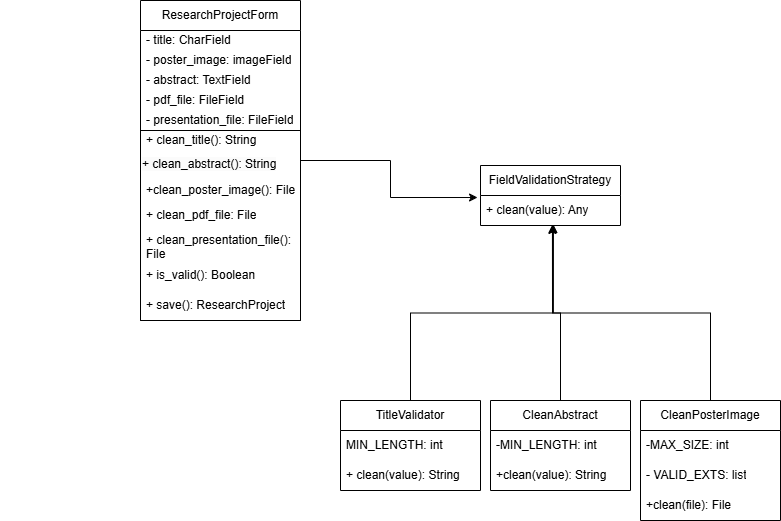

The diagram above was exported from draw.io. Its source (the exported page's mxGraphModel, read from the mxfile embedded in the PNG):
<mxGraphModel dx="1434" dy="746" grid="1" gridSize="10" guides="1" tooltips="1" connect="1" arrows="1" fold="1" page="1" pageScale="1" pageWidth="850" pageHeight="1100" math="0" shadow="0">
  <root>
    <mxCell id="0" />
    <mxCell id="1" parent="0" />
    <mxCell id="jKH1_R-BFAfw1_1JFn_Z-52" value="FieldValidationStrategy" style="swimlane;fontStyle=0;childLayout=stackLayout;horizontal=1;startSize=30;horizontalStack=0;resizeParent=1;resizeParentMax=0;resizeLast=0;collapsible=1;marginBottom=0;whiteSpace=wrap;html=1;" parent="1" vertex="1">
      <mxGeometry x="540" y="205" width="140" height="60" as="geometry" />
    </mxCell>
    <mxCell id="jKH1_R-BFAfw1_1JFn_Z-53" value="+ clean(value): Any" style="text;strokeColor=none;fillColor=none;align=left;verticalAlign=middle;spacingLeft=4;spacingRight=4;overflow=hidden;points=[[0,0.5],[1,0.5]];portConstraint=eastwest;rotatable=0;whiteSpace=wrap;html=1;" parent="jKH1_R-BFAfw1_1JFn_Z-52" vertex="1">
      <mxGeometry y="30" width="140" height="30" as="geometry" />
    </mxCell>
    <mxCell id="jKH1_R-BFAfw1_1JFn_Z-61" value="CleanAbstract" style="swimlane;fontStyle=0;childLayout=stackLayout;horizontal=1;startSize=30;horizontalStack=0;resizeParent=1;resizeParentMax=0;resizeLast=0;collapsible=1;marginBottom=0;whiteSpace=wrap;html=1;" parent="1" vertex="1">
      <mxGeometry x="550" y="440" width="140" height="90" as="geometry" />
    </mxCell>
    <mxCell id="jKH1_R-BFAfw1_1JFn_Z-62" value="-MIN_LENGTH: int" style="text;strokeColor=none;fillColor=none;align=left;verticalAlign=middle;spacingLeft=4;spacingRight=4;overflow=hidden;points=[[0,0.5],[1,0.5]];portConstraint=eastwest;rotatable=0;whiteSpace=wrap;html=1;" parent="jKH1_R-BFAfw1_1JFn_Z-61" vertex="1">
      <mxGeometry y="30" width="140" height="30" as="geometry" />
    </mxCell>
    <mxCell id="0VIEQGUx7pDbdCAq_UWB-34" value="+clean(value): String" style="text;strokeColor=none;fillColor=none;align=left;verticalAlign=middle;spacingLeft=4;spacingRight=4;overflow=hidden;points=[[0,0.5],[1,0.5]];portConstraint=eastwest;rotatable=0;whiteSpace=wrap;html=1;" parent="jKH1_R-BFAfw1_1JFn_Z-61" vertex="1">
      <mxGeometry y="60" width="140" height="30" as="geometry" />
    </mxCell>
    <mxCell id="jKH1_R-BFAfw1_1JFn_Z-66" value="TitleValidator" style="swimlane;fontStyle=0;childLayout=stackLayout;horizontal=1;startSize=30;horizontalStack=0;resizeParent=1;resizeParentMax=0;resizeLast=0;collapsible=1;marginBottom=0;whiteSpace=wrap;html=1;" parent="1" vertex="1">
      <mxGeometry x="400" y="440" width="140" height="90" as="geometry" />
    </mxCell>
    <mxCell id="jKH1_R-BFAfw1_1JFn_Z-67" value="MIN_LENGTH: int" style="text;strokeColor=none;fillColor=none;align=left;verticalAlign=middle;spacingLeft=4;spacingRight=4;overflow=hidden;points=[[0,0.5],[1,0.5]];portConstraint=eastwest;rotatable=0;whiteSpace=wrap;html=1;" parent="jKH1_R-BFAfw1_1JFn_Z-66" vertex="1">
      <mxGeometry y="30" width="140" height="30" as="geometry" />
    </mxCell>
    <mxCell id="0VIEQGUx7pDbdCAq_UWB-32" value="+ clean(value): String" style="text;strokeColor=none;fillColor=none;align=left;verticalAlign=middle;spacingLeft=4;spacingRight=4;overflow=hidden;points=[[0,0.5],[1,0.5]];portConstraint=eastwest;rotatable=0;whiteSpace=wrap;html=1;" parent="jKH1_R-BFAfw1_1JFn_Z-66" vertex="1">
      <mxGeometry y="60" width="140" height="30" as="geometry" />
    </mxCell>
    <mxCell id="jKH1_R-BFAfw1_1JFn_Z-70" value="CleanPosterImage" style="swimlane;fontStyle=0;childLayout=stackLayout;horizontal=1;startSize=30;horizontalStack=0;resizeParent=1;resizeParentMax=0;resizeLast=0;collapsible=1;marginBottom=0;whiteSpace=wrap;html=1;" parent="1" vertex="1">
      <mxGeometry x="700" y="440" width="140" height="120" as="geometry" />
    </mxCell>
    <mxCell id="jKH1_R-BFAfw1_1JFn_Z-71" value="-MAX_SIZE: int" style="text;strokeColor=none;fillColor=none;align=left;verticalAlign=middle;spacingLeft=4;spacingRight=4;overflow=hidden;points=[[0,0.5],[1,0.5]];portConstraint=eastwest;rotatable=0;whiteSpace=wrap;html=1;" parent="jKH1_R-BFAfw1_1JFn_Z-70" vertex="1">
      <mxGeometry y="30" width="140" height="30" as="geometry" />
    </mxCell>
    <mxCell id="0VIEQGUx7pDbdCAq_UWB-28" value="- VALID_EXTS: list" style="text;strokeColor=none;fillColor=none;align=left;verticalAlign=middle;spacingLeft=4;spacingRight=4;overflow=hidden;points=[[0,0.5],[1,0.5]];portConstraint=eastwest;rotatable=0;whiteSpace=wrap;html=1;" parent="jKH1_R-BFAfw1_1JFn_Z-70" vertex="1">
      <mxGeometry y="60" width="140" height="30" as="geometry" />
    </mxCell>
    <mxCell id="0VIEQGUx7pDbdCAq_UWB-37" value="+clean(file): File" style="text;strokeColor=none;fillColor=none;align=left;verticalAlign=middle;spacingLeft=4;spacingRight=4;overflow=hidden;points=[[0,0.5],[1,0.5]];portConstraint=eastwest;rotatable=0;whiteSpace=wrap;html=1;" parent="jKH1_R-BFAfw1_1JFn_Z-70" vertex="1">
      <mxGeometry y="90" width="140" height="30" as="geometry" />
    </mxCell>
    <mxCell id="jKH1_R-BFAfw1_1JFn_Z-74" style="edgeStyle=orthogonalEdgeStyle;rounded=0;orthogonalLoop=1;jettySize=auto;html=1;exitX=0.5;exitY=0;exitDx=0;exitDy=0;entryX=0.514;entryY=0.967;entryDx=0;entryDy=0;entryPerimeter=0;" parent="1" source="jKH1_R-BFAfw1_1JFn_Z-66" target="jKH1_R-BFAfw1_1JFn_Z-53" edge="1">
      <mxGeometry relative="1" as="geometry" />
    </mxCell>
    <mxCell id="jKH1_R-BFAfw1_1JFn_Z-76" style="edgeStyle=orthogonalEdgeStyle;rounded=0;orthogonalLoop=1;jettySize=auto;html=1;exitX=0.5;exitY=0;exitDx=0;exitDy=0;entryX=0.514;entryY=1;entryDx=0;entryDy=0;entryPerimeter=0;" parent="1" source="jKH1_R-BFAfw1_1JFn_Z-61" target="jKH1_R-BFAfw1_1JFn_Z-53" edge="1">
      <mxGeometry relative="1" as="geometry" />
    </mxCell>
    <mxCell id="jKH1_R-BFAfw1_1JFn_Z-78" style="edgeStyle=orthogonalEdgeStyle;rounded=0;orthogonalLoop=1;jettySize=auto;html=1;exitX=0.5;exitY=0;exitDx=0;exitDy=0;entryX=0.521;entryY=0.967;entryDx=0;entryDy=0;entryPerimeter=0;" parent="1" source="jKH1_R-BFAfw1_1JFn_Z-70" target="jKH1_R-BFAfw1_1JFn_Z-53" edge="1">
      <mxGeometry relative="1" as="geometry" />
    </mxCell>
    <mxCell id="jKH1_R-BFAfw1_1JFn_Z-43" value="ResearchProjectForm" style="swimlane;fontStyle=0;childLayout=stackLayout;horizontal=1;startSize=30;horizontalStack=0;resizeParent=1;resizeParentMax=0;resizeLast=0;collapsible=1;marginBottom=0;whiteSpace=wrap;html=1;container=0;" parent="1" vertex="1">
      <mxGeometry x="200" y="40" width="160" height="320" as="geometry" />
    </mxCell>
    <mxCell id="jKH1_R-BFAfw1_1JFn_Z-44" value="- title: CharField" style="text;strokeColor=none;fillColor=none;align=left;verticalAlign=middle;spacingLeft=4;spacingRight=4;overflow=hidden;points=[[0,0.5],[1,0.5]];portConstraint=eastwest;rotatable=0;whiteSpace=wrap;html=1;container=0;" parent="jKH1_R-BFAfw1_1JFn_Z-43" vertex="1">
      <mxGeometry y="30" width="160" height="20" as="geometry" />
    </mxCell>
    <mxCell id="jKH1_R-BFAfw1_1JFn_Z-40" value="- poster_image: imageField" style="text;strokeColor=none;fillColor=none;align=left;verticalAlign=middle;spacingLeft=4;spacingRight=4;overflow=hidden;points=[[0,0.5],[1,0.5]];portConstraint=eastwest;rotatable=0;whiteSpace=wrap;html=1;container=0;" parent="jKH1_R-BFAfw1_1JFn_Z-43" vertex="1">
      <mxGeometry y="50" width="160" height="20" as="geometry" />
    </mxCell>
    <mxCell id="jKH1_R-BFAfw1_1JFn_Z-45" value="- abstract: TextField&lt;span style=&quot;white-space: pre;&quot;&gt;&#09;&lt;/span&gt;" style="text;strokeColor=none;fillColor=none;align=left;verticalAlign=middle;spacingLeft=4;spacingRight=4;overflow=hidden;points=[[0,0.5],[1,0.5]];portConstraint=eastwest;rotatable=0;whiteSpace=wrap;html=1;container=0;" parent="jKH1_R-BFAfw1_1JFn_Z-43" vertex="1">
      <mxGeometry y="70" width="160" height="20" as="geometry" />
    </mxCell>
    <mxCell id="0VIEQGUx7pDbdCAq_UWB-4" value="- pdf_file: FileField" style="text;strokeColor=none;fillColor=none;align=left;verticalAlign=middle;spacingLeft=4;spacingRight=4;overflow=hidden;points=[[0,0.5],[1,0.5]];portConstraint=eastwest;rotatable=0;whiteSpace=wrap;html=1;" parent="jKH1_R-BFAfw1_1JFn_Z-43" vertex="1">
      <mxGeometry y="90" width="160" height="20" as="geometry" />
    </mxCell>
    <mxCell id="0VIEQGUx7pDbdCAq_UWB-5" value="- presentation_file: FileField" style="text;strokeColor=none;fillColor=none;align=left;verticalAlign=middle;spacingLeft=4;spacingRight=4;overflow=hidden;points=[[0,0.5],[1,0.5]];portConstraint=eastwest;rotatable=0;whiteSpace=wrap;html=1;" parent="jKH1_R-BFAfw1_1JFn_Z-43" vertex="1">
      <mxGeometry y="110" width="160" height="20" as="geometry" />
    </mxCell>
    <mxCell id="0VIEQGUx7pDbdCAq_UWB-2" value="" style="swimlane;fontStyle=0;childLayout=stackLayout;horizontal=1;startSize=0;horizontalStack=0;resizeParent=1;resizeParentMax=0;resizeLast=0;collapsible=1;marginBottom=0;whiteSpace=wrap;html=1;" parent="jKH1_R-BFAfw1_1JFn_Z-43" vertex="1">
      <mxGeometry y="130" width="160" height="190" as="geometry" />
    </mxCell>
    <mxCell id="jKH1_R-BFAfw1_1JFn_Z-50" value="+ clean_title(): String" style="text;strokeColor=none;fillColor=none;align=left;verticalAlign=middle;spacingLeft=4;spacingRight=4;overflow=hidden;points=[[0,0.5],[1,0.5]];portConstraint=eastwest;rotatable=0;whiteSpace=wrap;html=1;container=0;" parent="0VIEQGUx7pDbdCAq_UWB-2" vertex="1">
      <mxGeometry width="160" height="20" as="geometry" />
    </mxCell>
    <mxCell id="0VIEQGUx7pDbdCAq_UWB-8" value="&lt;span style=&quot;color: rgb(0, 0, 0); font-family: Helvetica; font-size: 12px; font-style: normal; font-variant-ligatures: normal; font-variant-caps: normal; font-weight: 400; letter-spacing: normal; orphans: 2; text-align: left; text-indent: 0px; text-transform: none; widows: 2; word-spacing: 0px; -webkit-text-stroke-width: 0px; white-space: normal; background-color: rgb(251, 251, 251); text-decoration-thickness: initial; text-decoration-style: initial; text-decoration-color: initial; float: none; display: inline !important;&quot;&gt;+ clean_abstract(): String&lt;/span&gt;" style="text;whiteSpace=wrap;html=1;" parent="0VIEQGUx7pDbdCAq_UWB-2" vertex="1">
      <mxGeometry y="20" width="160" height="30" as="geometry" />
    </mxCell>
    <mxCell id="jKH1_R-BFAfw1_1JFn_Z-49" value="+clean_poster_image(): File" style="text;strokeColor=none;fillColor=none;align=left;verticalAlign=middle;spacingLeft=4;spacingRight=4;overflow=hidden;points=[[0,0.5],[1,0.5]];portConstraint=eastwest;rotatable=0;whiteSpace=wrap;html=1;container=0;" parent="0VIEQGUx7pDbdCAq_UWB-2" vertex="1">
      <mxGeometry y="50" width="160" height="20" as="geometry" />
    </mxCell>
    <mxCell id="0VIEQGUx7pDbdCAq_UWB-10" value="+ clean_pdf_file: File" style="text;strokeColor=none;fillColor=none;align=left;verticalAlign=middle;spacingLeft=4;spacingRight=4;overflow=hidden;points=[[0,0.5],[1,0.5]];portConstraint=eastwest;rotatable=0;whiteSpace=wrap;html=1;" parent="0VIEQGUx7pDbdCAq_UWB-2" vertex="1">
      <mxGeometry y="70" width="160" height="30" as="geometry" />
    </mxCell>
    <mxCell id="0VIEQGUx7pDbdCAq_UWB-11" value="+ clean_presentation_file():&lt;div&gt;File&lt;/div&gt;" style="text;strokeColor=none;fillColor=none;align=left;verticalAlign=middle;spacingLeft=4;spacingRight=4;overflow=hidden;points=[[0,0.5],[1,0.5]];portConstraint=eastwest;rotatable=0;whiteSpace=wrap;html=1;" parent="0VIEQGUx7pDbdCAq_UWB-2" vertex="1">
      <mxGeometry y="100" width="160" height="30" as="geometry" />
    </mxCell>
    <mxCell id="0VIEQGUx7pDbdCAq_UWB-12" value="+ is_valid(): Boolean" style="text;strokeColor=none;fillColor=none;align=left;verticalAlign=middle;spacingLeft=4;spacingRight=4;overflow=hidden;points=[[0,0.5],[1,0.5]];portConstraint=eastwest;rotatable=0;whiteSpace=wrap;html=1;" parent="0VIEQGUx7pDbdCAq_UWB-2" vertex="1">
      <mxGeometry y="130" width="160" height="30" as="geometry" />
    </mxCell>
    <mxCell id="0VIEQGUx7pDbdCAq_UWB-17" value="+ save(): ResearchProject" style="text;strokeColor=none;fillColor=none;align=left;verticalAlign=middle;spacingLeft=4;spacingRight=4;overflow=hidden;points=[[0,0.5],[1,0.5]];portConstraint=eastwest;rotatable=0;whiteSpace=wrap;html=1;" parent="0VIEQGUx7pDbdCAq_UWB-2" vertex="1">
      <mxGeometry y="160" width="160" height="30" as="geometry" />
    </mxCell>
    <mxCell id="jKH1_R-BFAfw1_1JFn_Z-46" value="Item 3" style="text;strokeColor=none;fillColor=none;align=left;verticalAlign=middle;spacingLeft=4;spacingRight=4;overflow=hidden;points=[[0,0.5],[1,0.5]];portConstraint=eastwest;rotatable=0;whiteSpace=wrap;html=1;container=0;" parent="1" vertex="1">
      <mxGeometry x="60" y="350.00428571428574" width="140" as="geometry" />
    </mxCell>
    <mxCell id="0VIEQGUx7pDbdCAq_UWB-1" style="edgeStyle=orthogonalEdgeStyle;rounded=0;orthogonalLoop=1;jettySize=auto;html=1;exitX=1;exitY=0.5;exitDx=0;exitDy=0;entryX=-0.021;entryY=0.067;entryDx=0;entryDy=0;entryPerimeter=0;" parent="1" source="jKH1_R-BFAfw1_1JFn_Z-43" target="jKH1_R-BFAfw1_1JFn_Z-53" edge="1">
      <mxGeometry relative="1" as="geometry" />
    </mxCell>
  </root>
</mxGraphModel>